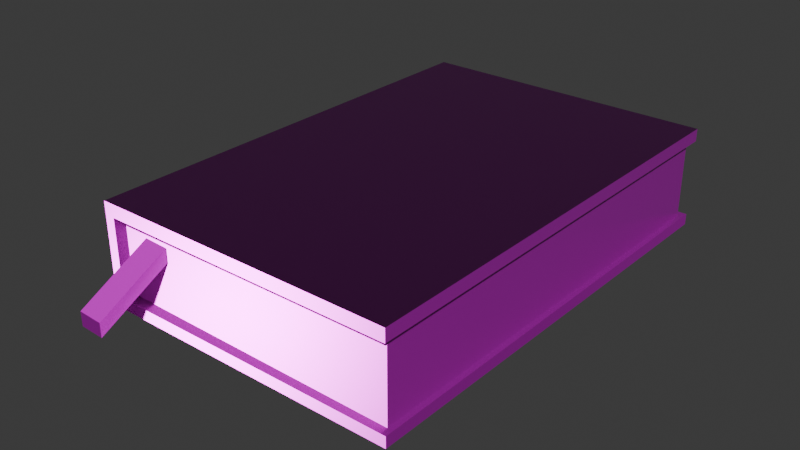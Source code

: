 # Source: book-brown.blend  (saved by Blender 5.0.119; exported with 4.5.12 LTS)
import bpy
from mathutils import Matrix  # noqa: F401  (used for matrix-valued properties, if any)

bpy.ops.wm.read_factory_settings(use_empty=True)
scene = bpy.context.scene
scene.name = 'Scene'

# ---- collections
col_collection = bpy.data.collections.new('Collection'); scene.collection.children.link(col_collection)

# ---- images (referenced by path relative to the original .blend; pixels are not part of the script)
import os
ASSET_DIR = os.environ.get("B2B_ASSET_DIR", "")  # directory of the original .blend (textures are referenced by path, not embedded)
HERE = os.path.dirname(os.path.abspath(__file__))  # packed textures are extracted next to this script under _unpacked/

def load_image(name, relpath, width, height, colorspace="sRGB"):
    """Load a texture the original file referenced (path relative to the .blend, or extracted next to this script)."""
    p = next((c for c in (os.path.join(HERE, relpath), os.path.join(ASSET_DIR, relpath)) if relpath and os.path.exists(c)), "")
    if p:
        img = bpy.data.images.load(p, check_existing=True)
        img.name = name
    else:  # same state as the original file: an image datablock whose file is absent (Cycles renders it pink)
        img = bpy.data.images.new(name, width, height)
        img.source = "FILE"
        img.filepath = "//" + (relpath or name)
    img.colorspace_settings.name = colorspace
    return img
img_book_worm_001_height_png = load_image('book_WORM.001_Height.png', 'textures/Book/book_WORM.001_Height.png', 1024, 1024, 'Non-Color')
img_book_worm_001_basecolor_png = load_image('book_WORM.001_BaseColor.png', 'textures/Book/book_WORM.001_BaseColor.png', 1024, 1024, 'sRGB')
img_book_worm_001_metallic_png = load_image('book_WORM.001_Metallic.png', 'textures/Book/book_WORM.001_Metallic.png', 1024, 1024, 'Non-Color')
img_book_worm_001_roughness_png = load_image('book_WORM.001_Roughness.png', 'textures/Book/book_WORM.001_Roughness.png', 1024, 1024, 'Non-Color')
img_book_worm_001_normal_png = load_image('book_WORM.001_Normal.png', 'textures/Book/book_WORM.001_Normal.png', 1024, 1024, 'Non-Color')

# ---- materials (node trees are filled in below, after node groups)
mat_worm_001 = bpy.data.materials.new('WORM.001')
mat_worm_001.use_backface_culling_lightprobe_volume = False
mat_worm_001.use_transparent_shadow = False

# ---- material node trees
mat_worm_001.use_nodes = True; mat_worm_001.node_tree.nodes.clear()
_N = mat_worm_001.node_tree.nodes; _L = mat_worm_001.node_tree.links
n0 = _N.new('ShaderNodeBsdfPrincipled'); n0.name = 'Principled BSDF'; n0.location = (10, 300)
n0.distribution = 'GGX'
n0.subsurface_method = 'RANDOM_WALK_SKIN'
n0.inputs[3].default_value = 1.45
n0.inputs[27].default_value = (0.0, 0.0, 0.0, 1.0)
n0.inputs[28].default_value = 1.0
n1 = _N.new('ShaderNodeOutputMaterial'); n1.name = 'Material Output'; n1.location = (300, 300)
n2 = _N.new('ShaderNodeTexImage'); n2.name = 'Image Texture'; n2.location = (84, -876)
n2.label = 'Displacement'
n2.image = img_book_worm_001_height_png
n3 = _N.new('ShaderNodeDisplacement'); n3.name = 'Displacement'; n3.location = (110, -400)
n4 = _N.new('ShaderNodeTexImage'); n4.name = 'Image Texture.001'; n4.location = (84, -36)
n4.label = 'Base Color'
n4.image = img_book_worm_001_basecolor_png
n5 = _N.new('ShaderNodeTexImage'); n5.name = 'Image Texture.002'; n5.location = (84, -316)
n5.label = 'Metallic'
n5.image = img_book_worm_001_metallic_png
n6 = _N.new('ShaderNodeTexImage'); n6.name = 'Image Texture.003'; n6.location = (84, -596)
n6.label = 'Roughness'
n6.image = img_book_worm_001_roughness_png
n7 = _N.new('ShaderNodeTexImage'); n7.name = 'Image Texture.004'; n7.location = (84, -1156)
n7.label = 'Normal'
n7.image = img_book_worm_001_normal_png
n8 = _N.new('ShaderNodeNormalMap'); n8.name = 'Normal Map'; n8.location = (-240, -620)
n9 = _N.new('ShaderNodeMapping'); n9.name = 'Mapping'; n9.location = (229, -36)
n10 = _N.new('NodeReroute'); n10.name = 'Reroute'; n10.location = (34, -706)
n10.width = 14
n10.socket_idname = 'NodeSocketVector'
n11 = _N.new('ShaderNodeTexCoord'); n11.name = 'Texture Coordinate'; n11.location = (29, -36)
n12 = _N.new('NodeFrame'); n12.name = 'Frame'; n12.location = (-1269, 336)
n12.label = 'Mapping'
n12.width = 398
n13 = _N.new('NodeFrame'); n13.name = 'Frame.001'; n13.location = (-624, 536)
n13.label = 'Textures'
n13.width = 353
n2.parent = n13
n4.parent = n13
n5.parent = n13
n6.parent = n13
n7.parent = n13
n9.parent = n12
n10.parent = n13
n11.parent = n12
_L.new(n0.outputs[0], n1.inputs[0])
_L.new(n2.outputs[0], n3.inputs[0])
_L.new(n3.outputs[0], n1.inputs[2])
_L.new(n4.outputs[0], n0.inputs[0])
_L.new(n5.outputs[0], n0.inputs[1])
_L.new(n6.outputs[0], n0.inputs[2])
_L.new(n7.outputs[0], n8.inputs[1])
_L.new(n8.outputs[0], n0.inputs[5])
_L.new(n10.outputs[0], n4.inputs[0])
_L.new(n10.outputs[0], n5.inputs[0])
_L.new(n10.outputs[0], n6.inputs[0])
_L.new(n10.outputs[0], n2.inputs[0])
_L.new(n10.outputs[0], n7.inputs[0])
_L.new(n9.outputs[0], n10.inputs[0])
_L.new(n11.outputs[2], n9.inputs[0])
n1.is_active_output = True

# ---- world
world_world = bpy.data.worlds.new('World'); scene.world = world_world
world_world.use_nodes = True; world_world.node_tree.nodes.clear()
_N = world_world.node_tree.nodes; _L = world_world.node_tree.links
n0 = _N.new('ShaderNodeOutputWorld'); n0.name = 'World Output'; n0.location = (200, 100)
n1 = _N.new('ShaderNodeBackground'); n1.name = 'Background'; n1.location = (-200, 100)
n1.inputs[0].default_value = (0.05088, 0.05088, 0.05088, 1.0)
_L.new(n1.outputs[0], n0.inputs[0])
n0.is_active_output = True
world_world.color = (0.05088, 0.05088, 0.05088)
world_world.sun_shadow_jitter_overblur = 0.0

# ---- meshes
me_book_brown_lod_1 = bpy.data.meshes.new('Book-Brown-LOD-1')
me_book_brown_lod_1.from_pydata([(-0.15, 0.225, 7.331e-08), (0.15, 0.225, 7.331e-08), (-0.15, -0.225, -7.331e-08), (0.15, -0.225, -7.331e-08), (-0.15, -0.225, 0.1), (-0.15, 0.225, 0.1), (0.15, 0.225, 0.1), (0.15, -0.225, 0.1), (-0.15, -0.225, 0.0875), (0.15, -0.225, 0.0875), (0.15, 0.225, 0.0875), (-0.15, 0.225, 0.0875), (0.15, -0.225, 0.01094), (-0.15, 0.225, 0.01094), (-0.15, -0.225, 0.01094), (0.15, 0.225, 0.01094), (-0.14, 0.225, 7.331e-08), (-0.14, -0.225, -7.331e-08), (-0.14, 0.225, 0.1), (-0.14, -0.225, 0.1), (-0.14, 0.225, 0.0875), (-0.14, -0.225, 0.0875), (-0.14, -0.225, 0.01094), (-0.14, 0.225, 0.01094), (0.1447, 0.217, 0.01094), (0.1447, 0.217, 0.0875), (0.1447, -0.217, 0.0875), (-0.14, -0.2138, 0.0875), (0.1447, -0.217, 0.01094), (-0.14, -0.2138, 0.01094), (-0.14, 0.2137, 0.0875), (-0.14, 0.2138, 0.01094), (-0.1132, -0.2149, 0.07396), (-0.08757, -0.2159, 0.07396), (-0.08757, -0.2159, 0.06018), (-0.1132, -0.2149, 0.06018), (-0.115, -0.2832, 0.03601), (-0.08933, -0.2842, 0.03601), (-0.08933, -0.2842, 0.02223), (-0.115, -0.2832, 0.02223)], [], [(17, 16, 1, 3), (21, 19, 4, 8), (19, 7, 6, 18), (26, 27, 29, 28), (15, 24, 28, 12), (22, 29, 27, 21), (21, 27, 26, 9), (22, 21, 8, 14), (17, 22, 14, 2), (12, 28, 29, 22), (8, 11, 13, 14), (0, 13, 23, 16), (16, 23, 15, 1), (3, 12, 22, 17), (13, 11, 20, 23), (11, 5, 18, 20), (20, 18, 6, 10), (14, 13, 0, 2), (5, 4, 19, 18), (9, 7, 19, 21), (10, 25, 30, 20), (20, 30, 31, 23), (26, 25, 10, 9), (35, 39, 36, 32), (33, 37, 38, 34), (38, 37, 36, 39), (34, 38, 39, 35), (0, 16, 17, 2), (1, 15, 12, 3), (4, 5, 11, 8), (10, 6, 7, 9), (25, 24, 31, 30), (24, 25, 26, 28), (23, 31, 24, 15), (32, 36, 37, 33)])
_uv = me_book_brown_lod_1.uv_layers.new(name='UVMap')
_uv.uv.foreach_set('vector', [0.8852, 0.0002036, 0.8852, 0.4286, 0.6091, 0.4286, 0.6091, 0.0002036, 0.0002038, 0.2763, 0.0121, 0.2763, 0.0121, 0.2858, 0.0002038, 0.2858, 0.8134, 0.8764, 0.5373, 0.8764, 0.5373, 0.448, 0.8134, 0.448, 0.09622, 0.6845, 0.09622, 0.9555, 0.02333, 0.9555, 0.02333, 0.6845, 0.525, 0.0002036, 0.5174, 0.005252, 0.1042, 0.005252, 0.09663, 0.0002037, 0.09663, 0.2763, 0.1073, 0.2763, 0.1073, 0.3492, 0.09663, 0.3492, 0.09663, 0.3492, 0.1073, 0.3492, 0.1042, 0.6202, 0.09663, 0.6252, 0.5254, 0.0002036, 0.5983, 0.0002036, 0.5983, 0.009724, 0.5254, 0.009724, 0.01251, 0.2763, 0.02292, 0.2763, 0.02292, 0.2858, 0.01251, 0.2858, 0.09663, 0.0002037, 0.1042, 0.005252, 0.1073, 0.2763, 0.09663, 0.2763, 0.5983, 0.009724, 0.5983, 0.4381, 0.5254, 0.4381, 0.5254, 0.009724, 0.01251, 0.7142, 0.02292, 0.7142, 0.02292, 0.7237, 0.01251, 0.7237, 0.01251, 0.7237, 0.02292, 0.7237, 0.02292, 0.9998, 0.01251, 0.9998, 0.01251, 0.0002036, 0.02292, 0.0002036, 0.02292, 0.2763, 0.01251, 0.2763, 0.5254, 0.4381, 0.5983, 0.4381, 0.5983, 0.4476, 0.5254, 0.4476, 0.0002037, 0.7142, 0.0121, 0.7142, 0.0121, 0.7237, 0.0002037, 0.7237, 0.0002037, 0.7237, 0.0121, 0.7237, 0.0121, 0.9998, 0.0002036, 0.9998, 0.02292, 0.2858, 0.02292, 0.7142, 0.01251, 0.7142, 0.01251, 0.2858, 0.8229, 0.448, 0.8229, 0.8764, 0.8134, 0.8764, 0.8134, 0.448, 0.0002038, 0.0002035, 0.0121, 0.0002035, 0.0121, 0.2763, 0.0002038, 0.2763, 0.525, 0.6252, 0.5174, 0.6202, 0.5143, 0.3492, 0.525, 0.3492, 0.525, 0.3492, 0.5143, 0.3492, 0.5143, 0.2763, 0.525, 0.2763, 0.1042, 0.6202, 0.5174, 0.6202, 0.525, 0.6252, 0.09663, 0.6252, 0.133, 0.632, 0.133, 0.7064, 0.1216, 0.7, 0.1216, 0.6257, 0.1449, 0.6257, 0.1449, 0.7, 0.1334, 0.7064, 0.1334, 0.632, 0.1212, 0.7003, 0.121, 0.7134, 0.09663, 0.7132, 0.09675, 0.7, 0.121, 0.6259, 0.1212, 0.7003, 0.09675, 0.7, 0.09663, 0.6257, 0.8947, 0.4286, 0.8852, 0.4286, 0.8852, 0.0002036, 0.8947, 0.0002036, 0.6091, 0.4286, 0.5987, 0.4286, 0.5987, 0.0002036, 0.6091, 0.0002036, 0.0121, 0.2858, 0.0121, 0.7142, 0.0002037, 0.7142, 0.0002038, 0.2858, 0.5254, 0.448, 0.5373, 0.448, 0.5373, 0.8764, 0.5254, 0.8764, 0.09622, 0.2713, 0.02333, 0.2713, 0.02333, 0.0002036, 0.09622, 0.0002036, 0.02333, 0.2713, 0.09622, 0.2713, 0.09622, 0.6845, 0.02333, 0.6845, 0.525, 0.2763, 0.5143, 0.2763, 0.5174, 0.005252, 0.525, 0.0002036, 0.1453, 0.7003, 0.1453, 0.6259, 0.1697, 0.6257, 0.1697, 0.7])
me_book_brown_lod_1.materials.append(mat_worm_001)
me_book_brown_lod_1.update()

# ---- objects
ob_book_brown_lod_1 = bpy.data.objects.new('Book-Brown-LOD-1', me_book_brown_lod_1)

# ---- transforms, parenting, visibility, modifiers, constraints
ob_book_brown_lod_1.location = (0.0, 0.0, 0.0)

# ---- collection membership
col_collection.objects.link(ob_book_brown_lod_1)

# ---- scene / render settings (as saved in the file)
scene.frame_start = 1; scene.frame_end = 250; scene.frame_set(1)
scene.render.engine = 'BLENDER_EEVEE_NEXT'
scene.render.bake_bias = 0.0
scene.render.bake_samples = 0
scene.cycles.sampling_pattern = 'TABULATED_SOBOL'
scene.eevee.use_volume_custom_range = False
bpy.context.view_layer.update()

# ---- added for rendering (the .blend has no active camera and no usable light): camera, sun
cam_auto = bpy.data.cameras.new('AutoCamera')
cam_auto.lens = 50.0
cam_auto.sensor_width = 36.0
cam_auto.clip_end = 1000.0
ob_auto_camera = bpy.data.objects.new('AutoCamera', cam_auto)
scene.collection.objects.link(ob_auto_camera)
ob_auto_camera.location = (0.554568, -0.695073, 0.493655)
ob_auto_camera.rotation_euler = (1.09748, -7.21219e-08, 0.694738)
scene.camera = ob_auto_camera
light_auto_sun = bpy.data.lights.new('AutoSun', 'SUN')
light_auto_sun.energy = 3.0
light_auto_sun.angle = 0.0523599
ob_auto_sun = bpy.data.objects.new('AutoSun', light_auto_sun)
scene.collection.objects.link(ob_auto_sun)
ob_auto_sun.rotation_euler = (0.872665, 0.174533, 0.523599)
bpy.context.view_layer.update()
